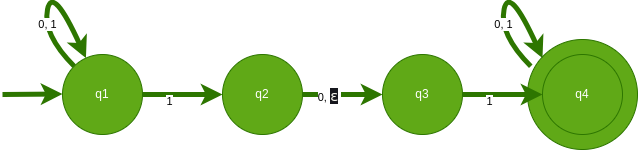

The diagram above was exported from draw.io. Its source (the exported page's mxGraphModel, read from the mxfile embedded in the PNG):
<mxGraphModel dx="565" dy="703" grid="1" gridSize="10" guides="1" tooltips="1" connect="1" arrows="1" fold="1" page="1" pageScale="1" pageWidth="850" pageHeight="1100" math="0" shadow="0">
  <root>
    <mxCell id="0" />
    <mxCell id="1" parent="0" />
    <mxCell id="19" value="" style="ellipse;whiteSpace=wrap;html=1;aspect=fixed;fillColor=#60a917;fontColor=#ffffff;strokeColor=#2D7600;" vertex="1" parent="1">
      <mxGeometry x="545" y="65" width="110" height="110" as="geometry" />
    </mxCell>
    <mxCell id="2" value="q1" style="ellipse;whiteSpace=wrap;html=1;aspect=fixed;fillColor=#60a917;fontColor=#ffffff;strokeColor=#2D7600;" vertex="1" parent="1">
      <mxGeometry x="80" y="80" width="80" height="80" as="geometry" />
    </mxCell>
    <mxCell id="3" value="q2" style="ellipse;whiteSpace=wrap;html=1;aspect=fixed;fillColor=#60a917;fontColor=#ffffff;strokeColor=#2D7600;" vertex="1" parent="1">
      <mxGeometry x="240" y="80" width="80" height="80" as="geometry" />
    </mxCell>
    <mxCell id="4" value="q3" style="ellipse;whiteSpace=wrap;html=1;aspect=fixed;fillColor=#60a917;fontColor=#ffffff;strokeColor=#2D7600;" vertex="1" parent="1">
      <mxGeometry x="400" y="80" width="80" height="80" as="geometry" />
    </mxCell>
    <mxCell id="5" value="q4" style="ellipse;whiteSpace=wrap;html=1;aspect=fixed;fillColor=#60a917;fontColor=#ffffff;strokeColor=#2D7600;" vertex="1" parent="1">
      <mxGeometry x="560" y="80" width="80" height="80" as="geometry" />
    </mxCell>
    <mxCell id="6" value="" style="curved=1;endArrow=classic;html=1;fillColor=#60a917;strokeColor=#2D7600;strokeWidth=5;" edge="1" parent="1" source="2" target="3">
      <mxGeometry width="50" height="50" relative="1" as="geometry">
        <mxPoint x="410" y="180" as="sourcePoint" />
        <mxPoint x="460" y="130" as="targetPoint" />
      </mxGeometry>
    </mxCell>
    <mxCell id="8" value="1" style="edgeLabel;html=1;align=center;verticalAlign=middle;resizable=0;points=[];" vertex="1" connectable="0" parent="6">
      <mxGeometry x="-0.35" y="-6" relative="1" as="geometry">
        <mxPoint as="offset" />
      </mxGeometry>
    </mxCell>
    <mxCell id="9" value="" style="curved=1;endArrow=classic;html=1;fillColor=#60a917;strokeColor=#2D7600;strokeWidth=5;" edge="1" parent="1" source="3" target="4">
      <mxGeometry width="50" height="50" relative="1" as="geometry">
        <mxPoint x="330" y="119.5" as="sourcePoint" />
        <mxPoint x="410" y="119.5" as="targetPoint" />
      </mxGeometry>
    </mxCell>
    <mxCell id="10" value="0,&amp;nbsp;&lt;span style=&quot;background-color: rgb(22, 23, 29); color: rgb(248, 248, 240); font-family: &amp;quot;Droid Sans Mono&amp;quot;, &amp;quot;monospace&amp;quot;, monospace; font-size: 14px;&quot;&gt;ε&lt;/span&gt;&amp;nbsp;&lt;span style=&quot;color: rgba(0, 0, 0, 0); font-family: monospace; font-size: 0px; text-align: start; background-color: rgb(42, 37, 47);&quot;&gt;%3CmxGraphModel%3E%3Croot%3E%3CmxCell%20id%3D%220%22%2F%3E%3CmxCell%20id%3D%221%22%20parent%3D%220%22%2F%3E%3CmxCell%20id%3D%222%22%20value%3D%22%22%20style%3D%22curved%3D1%3BendArrow%3Dclassic%3Bhtml%3D1%3BfillColor%3D%2360a917%3BstrokeColor%3D%232D7600%3BstrokeWidth%3D5%3B%22%20edge%3D%221%22%20parent%3D%221%22%3E%3CmxGeometry%20width%3D%2250%22%20height%3D%2250%22%20relative%3D%221%22%20as%3D%22geometry%22%3E%3CmxPoint%20x%3D%22160%22%20y%3D%22120%22%20as%3D%22sourcePoint%22%2F%3E%3CmxPoint%20x%3D%22240%22%20y%3D%22120%22%20as%3D%22targetPoint%22%2F%3E%3C%2FmxGeometry%3E%3C%2FmxCell%3E%3CmxCell%20id%3D%223%22%20value%3D%221%22%20style%3D%22edgeLabel%3Bhtml%3D1%3Balign%3Dcenter%3BverticalAlign%3Dmiddle%3Bresizable%3D0%3Bpoints%3D%5B%5D%3B%22%20vertex%3D%221%22%20connectable%3D%220%22%20parent%3D%222%22%3E%3CmxGeometry%20x%3D%22-0.35%22%20y%3D%22-6%22%20relative%3D%221%22%20as%3D%22geometry%22%3E%3CmxPoint%20as%3D%22offset%22%2F%3E%3C%2FmxGeometry%3E%3C%2FmxCell%3E%3C%2Froot%3E%3C%2FmxGraphModel%3E&lt;/span&gt;" style="edgeLabel;html=1;align=center;verticalAlign=middle;resizable=0;points=[];" vertex="1" connectable="0" parent="9">
      <mxGeometry x="-0.35" y="-6" relative="1" as="geometry">
        <mxPoint y="-5" as="offset" />
      </mxGeometry>
    </mxCell>
    <mxCell id="11" value="" style="curved=1;endArrow=classic;html=1;fillColor=#60a917;strokeColor=#2D7600;strokeWidth=5;" edge="1" parent="1" source="4" target="5">
      <mxGeometry width="50" height="50" relative="1" as="geometry">
        <mxPoint x="480" y="119.5" as="sourcePoint" />
        <mxPoint x="560" y="119.5" as="targetPoint" />
      </mxGeometry>
    </mxCell>
    <mxCell id="12" value="1" style="edgeLabel;html=1;align=center;verticalAlign=middle;resizable=0;points=[];" vertex="1" connectable="0" parent="11">
      <mxGeometry x="-0.35" y="-6" relative="1" as="geometry">
        <mxPoint as="offset" />
      </mxGeometry>
    </mxCell>
    <mxCell id="14" value="" style="curved=1;endArrow=classic;html=1;fillColor=#60a917;strokeColor=#2D7600;strokeWidth=5;" edge="1" parent="1">
      <mxGeometry width="50" height="50" relative="1" as="geometry">
        <mxPoint x="20" y="120" as="sourcePoint" />
        <mxPoint x="80" y="119.5" as="targetPoint" />
      </mxGeometry>
    </mxCell>
    <mxCell id="16" value="" style="curved=1;endArrow=classic;html=1;fillColor=#60a917;strokeColor=#2D7600;strokeWidth=5;" edge="1" parent="1" source="2" target="2">
      <mxGeometry width="50" height="50" relative="1" as="geometry">
        <mxPoint x="100" y="40" as="sourcePoint" />
        <mxPoint x="50" y="20" as="targetPoint" />
        <Array as="points">
          <mxPoint x="60" y="60" />
          <mxPoint x="70" y="10" />
        </Array>
      </mxGeometry>
    </mxCell>
    <mxCell id="17" value="1" style="edgeLabel;html=1;align=center;verticalAlign=middle;resizable=0;points=[];" vertex="1" connectable="0" parent="16">
      <mxGeometry x="-0.35" y="-6" relative="1" as="geometry">
        <mxPoint as="offset" />
      </mxGeometry>
    </mxCell>
    <mxCell id="18" value="0, 1" style="edgeLabel;html=1;align=center;verticalAlign=middle;resizable=0;points=[];" vertex="1" connectable="0" parent="16">
      <mxGeometry x="-0.3613" y="-2" relative="1" as="geometry">
        <mxPoint as="offset" />
      </mxGeometry>
    </mxCell>
    <mxCell id="20" value="" style="curved=1;endArrow=classic;html=1;fillColor=#60a917;strokeColor=#2D7600;strokeWidth=5;" edge="1" parent="1">
      <mxGeometry width="50" height="50" relative="1" as="geometry">
        <mxPoint x="548.265728752538" y="91.7157287525381" as="sourcePoint" />
        <mxPoint x="559.99788222795" y="83.58534090148964" as="targetPoint" />
        <Array as="points">
          <mxPoint x="516.55" y="60" />
          <mxPoint x="526.55" y="10" />
        </Array>
      </mxGeometry>
    </mxCell>
    <mxCell id="21" value="1" style="edgeLabel;html=1;align=center;verticalAlign=middle;resizable=0;points=[];" vertex="1" connectable="0" parent="20">
      <mxGeometry x="-0.35" y="-6" relative="1" as="geometry">
        <mxPoint as="offset" />
      </mxGeometry>
    </mxCell>
    <mxCell id="22" value="0, 1" style="edgeLabel;html=1;align=center;verticalAlign=middle;resizable=0;points=[];" vertex="1" connectable="0" parent="20">
      <mxGeometry x="-0.3613" y="-2" relative="1" as="geometry">
        <mxPoint as="offset" />
      </mxGeometry>
    </mxCell>
  </root>
</mxGraphModel>